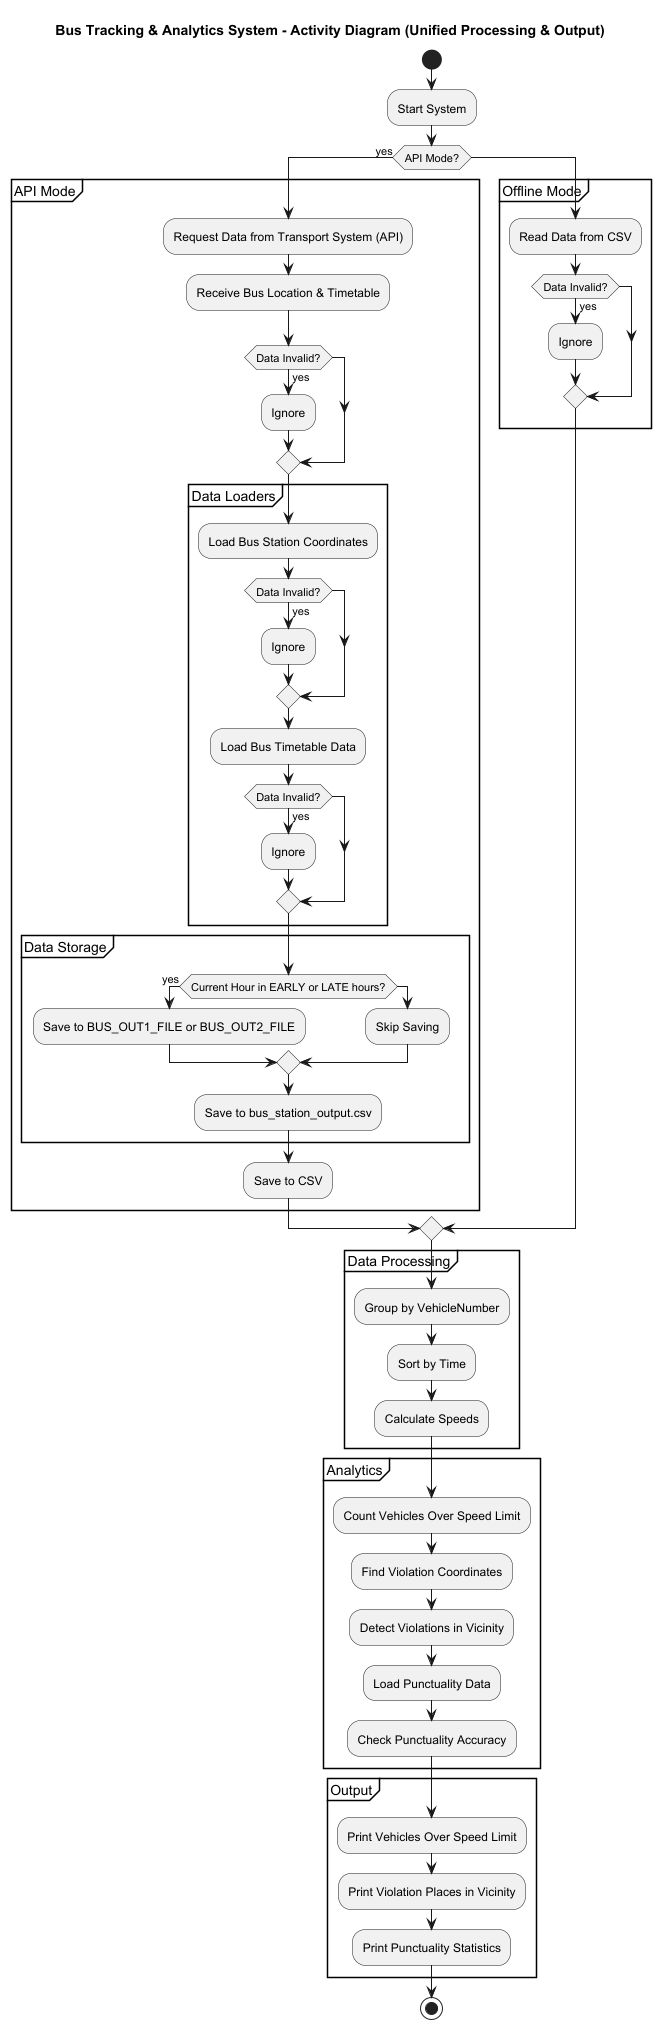

The diagram above was rendered by PlantUML. Its source (embedded in the PNG):
@startuml
title Bus Tracking & Analytics System - Activity Diagram (Unified Processing & Output)

start

:Start System;

if (API Mode?) then (yes)
    partition "API Mode" {
        :Request Data from Transport System (API);
        :Receive Bus Location & Timetable;
        if (Data Invalid?) then (yes)
            :Ignore;
        endif

        partition "Data Loaders" {
            :Load Bus Station Coordinates;
            if (Data Invalid?) then (yes)
                :Ignore;
            endif

            :Load Bus Timetable Data;
            if (Data Invalid?) then (yes)
                :Ignore;
            endif
        }

        partition "Data Storage" {
            if (Current Hour in EARLY or LATE hours?) then (yes)
                :Save to BUS_OUT1_FILE or BUS_OUT2_FILE;
            else
                :Skip Saving;
            endif
            :Save to bus_station_output.csv;
        }

        :Save to CSV;
    }
else
    partition "Offline Mode" {
        :Read Data from CSV;
        if (Data Invalid?) then (yes)
            :Ignore;
        endif
    }
endif

partition "Data Processing" {
    :Group by VehicleNumber;
    :Sort by Time;
    :Calculate Speeds;
}

partition "Analytics" {
    :Count Vehicles Over Speed Limit;
    :Find Violation Coordinates;
    :Detect Violations in Vicinity;
    :Load Punctuality Data;
    :Check Punctuality Accuracy;
}

partition "Output" {
    :Print Vehicles Over Speed Limit;
    :Print Violation Places in Vicinity;
    :Print Punctuality Statistics;
}

stop
@enduml